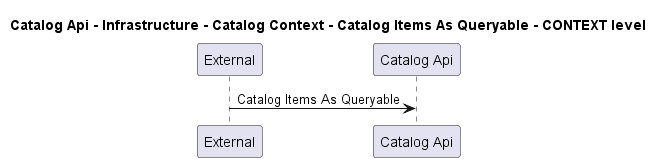

The diagram above was rendered by PlantUML. Its source (embedded in the PNG):
@startuml
!pragma layout smetana

title Catalog Api - Infrastructure - Catalog Context - Catalog Items As Queryable - CONTEXT level

participant "External" as C4InterFlow.SoftwareSystems.ExternalSystem
participant "Catalog Api" as dotnet.eShop.Architecture.SoftwareSystems.CatalogApi

C4InterFlow.SoftwareSystems.ExternalSystem -> dotnet.eShop.Architecture.SoftwareSystems.CatalogApi : Catalog Items As Queryable


@enduml